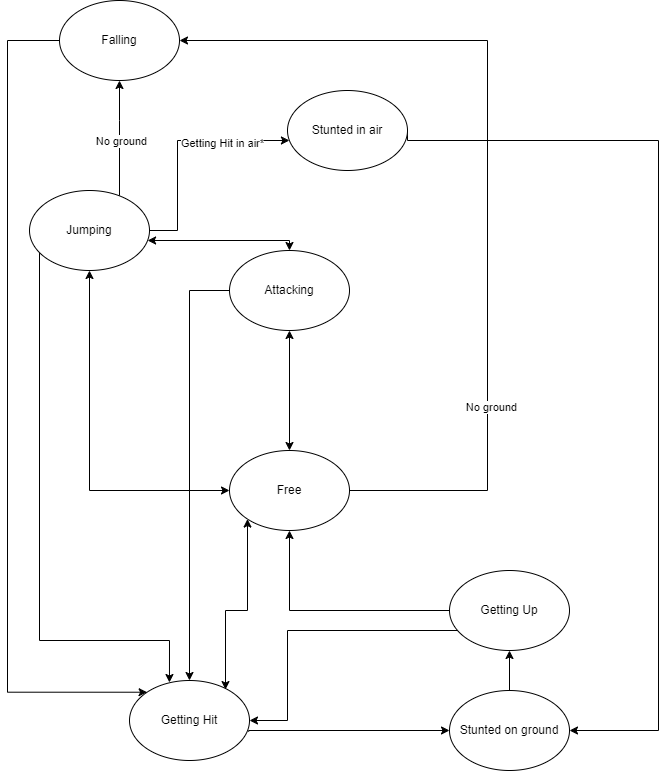

The diagram above was exported from draw.io. Its source (the exported page's mxGraphModel, read from the mxfile embedded in the PNG):
<mxGraphModel dx="684" dy="748" grid="1" gridSize="10" guides="1" tooltips="1" connect="1" arrows="1" fold="1" page="1" pageScale="1" pageWidth="850" pageHeight="1100" math="0" shadow="0">
  <root>
    <mxCell id="0" />
    <mxCell id="1" parent="0" />
    <mxCell id="78Kmrhi_Cz_zsYw1wyry-23" style="rounded=0;orthogonalLoop=1;jettySize=auto;html=1;strokeColor=default;edgeStyle=orthogonalEdgeStyle;" parent="1" source="78Kmrhi_Cz_zsYw1wyry-2" target="78Kmrhi_Cz_zsYw1wyry-3" edge="1">
      <mxGeometry relative="1" as="geometry">
        <Array as="points">
          <mxPoint x="252" y="310" />
        </Array>
      </mxGeometry>
    </mxCell>
    <mxCell id="78Kmrhi_Cz_zsYw1wyry-2" value="Attacking" style="ellipse;whiteSpace=wrap;html=1;" parent="1" vertex="1">
      <mxGeometry x="292" y="270" width="120" height="80" as="geometry" />
    </mxCell>
    <mxCell id="78Kmrhi_Cz_zsYw1wyry-12" style="rounded=0;orthogonalLoop=1;jettySize=auto;html=1;entryX=0;entryY=0.5;entryDx=0;entryDy=0;exitX=0.993;exitY=0.64;exitDx=0;exitDy=0;edgeStyle=orthogonalEdgeStyle;exitPerimeter=0;" parent="1" source="78Kmrhi_Cz_zsYw1wyry-3" target="78Kmrhi_Cz_zsYw1wyry-4" edge="1">
      <mxGeometry relative="1" as="geometry">
        <Array as="points">
          <mxPoint x="311" y="750" />
        </Array>
      </mxGeometry>
    </mxCell>
    <mxCell id="78Kmrhi_Cz_zsYw1wyry-3" value="Getting Hit" style="ellipse;whiteSpace=wrap;html=1;" parent="1" vertex="1">
      <mxGeometry x="192" y="700" width="120" height="80" as="geometry" />
    </mxCell>
    <mxCell id="78Kmrhi_Cz_zsYw1wyry-13" style="rounded=0;orthogonalLoop=1;jettySize=auto;html=1;" parent="1" source="78Kmrhi_Cz_zsYw1wyry-4" target="78Kmrhi_Cz_zsYw1wyry-5" edge="1">
      <mxGeometry relative="1" as="geometry" />
    </mxCell>
    <mxCell id="3lET5sTBuIsoZRyBjgrr-3" style="edgeStyle=orthogonalEdgeStyle;rounded=0;orthogonalLoop=1;jettySize=auto;html=1;entryX=1;entryY=0.5;entryDx=0;entryDy=0;endArrow=none;endFill=0;startArrow=classic;startFill=1;" edge="1" parent="1" source="78Kmrhi_Cz_zsYw1wyry-4" target="3lET5sTBuIsoZRyBjgrr-2">
      <mxGeometry relative="1" as="geometry">
        <mxPoint x="630" y="170" as="targetPoint" />
        <Array as="points">
          <mxPoint x="721" y="750" />
          <mxPoint x="721" y="160" />
        </Array>
      </mxGeometry>
    </mxCell>
    <mxCell id="78Kmrhi_Cz_zsYw1wyry-4" value="Stunted on ground" style="ellipse;whiteSpace=wrap;html=1;" parent="1" vertex="1">
      <mxGeometry x="512" y="710" width="120" height="80" as="geometry" />
    </mxCell>
    <mxCell id="78Kmrhi_Cz_zsYw1wyry-14" style="rounded=0;orthogonalLoop=1;jettySize=auto;html=1;startArrow=none;startFill=0;edgeStyle=orthogonalEdgeStyle;" parent="1" source="78Kmrhi_Cz_zsYw1wyry-5" target="78Kmrhi_Cz_zsYw1wyry-7" edge="1">
      <mxGeometry relative="1" as="geometry" />
    </mxCell>
    <mxCell id="78Kmrhi_Cz_zsYw1wyry-22" style="rounded=0;orthogonalLoop=1;jettySize=auto;html=1;entryX=1;entryY=0.5;entryDx=0;entryDy=0;edgeStyle=orthogonalEdgeStyle;" parent="1" source="78Kmrhi_Cz_zsYw1wyry-5" target="78Kmrhi_Cz_zsYw1wyry-3" edge="1">
      <mxGeometry relative="1" as="geometry">
        <Array as="points">
          <mxPoint x="350" y="650" />
          <mxPoint x="350" y="740" />
        </Array>
      </mxGeometry>
    </mxCell>
    <mxCell id="78Kmrhi_Cz_zsYw1wyry-5" value="Getting Up" style="ellipse;whiteSpace=wrap;html=1;" parent="1" vertex="1">
      <mxGeometry x="512" y="590" width="120" height="80" as="geometry" />
    </mxCell>
    <mxCell id="78Kmrhi_Cz_zsYw1wyry-15" style="rounded=0;orthogonalLoop=1;jettySize=auto;html=1;startArrow=classic;startFill=1;edgeStyle=orthogonalEdgeStyle;" parent="1" source="78Kmrhi_Cz_zsYw1wyry-6" target="78Kmrhi_Cz_zsYw1wyry-2" edge="1">
      <mxGeometry relative="1" as="geometry">
        <Array as="points">
          <mxPoint x="352" y="260" />
        </Array>
      </mxGeometry>
    </mxCell>
    <mxCell id="78Kmrhi_Cz_zsYw1wyry-21" style="rounded=0;orthogonalLoop=1;jettySize=auto;html=1;entryX=0.333;entryY=0.025;entryDx=0;entryDy=0;entryPerimeter=0;edgeStyle=orthogonalEdgeStyle;" parent="1" source="78Kmrhi_Cz_zsYw1wyry-6" target="78Kmrhi_Cz_zsYw1wyry-3" edge="1">
      <mxGeometry relative="1" as="geometry">
        <Array as="points">
          <mxPoint x="102" y="660" />
          <mxPoint x="232" y="660" />
        </Array>
      </mxGeometry>
    </mxCell>
    <mxCell id="78Kmrhi_Cz_zsYw1wyry-27" style="rounded=0;orthogonalLoop=1;jettySize=auto;html=1;entryX=0.5;entryY=1;entryDx=0;entryDy=0;edgeStyle=orthogonalEdgeStyle;" parent="1" source="78Kmrhi_Cz_zsYw1wyry-6" target="78Kmrhi_Cz_zsYw1wyry-26" edge="1">
      <mxGeometry relative="1" as="geometry">
        <Array as="points">
          <mxPoint x="182" y="140" />
          <mxPoint x="182" y="140" />
        </Array>
      </mxGeometry>
    </mxCell>
    <mxCell id="78Kmrhi_Cz_zsYw1wyry-35" value="No ground" style="edgeLabel;html=1;align=center;verticalAlign=middle;resizable=0;points=[];" parent="78Kmrhi_Cz_zsYw1wyry-27" connectable="0" vertex="1">
      <mxGeometry x="-0.0433" y="-1" relative="1" as="geometry">
        <mxPoint as="offset" />
      </mxGeometry>
    </mxCell>
    <mxCell id="3lET5sTBuIsoZRyBjgrr-5" style="edgeStyle=orthogonalEdgeStyle;rounded=0;orthogonalLoop=1;jettySize=auto;html=1;" edge="1" parent="1" source="78Kmrhi_Cz_zsYw1wyry-6" target="3lET5sTBuIsoZRyBjgrr-2">
      <mxGeometry relative="1" as="geometry">
        <Array as="points">
          <mxPoint x="240" y="250" />
          <mxPoint x="240" y="160" />
        </Array>
      </mxGeometry>
    </mxCell>
    <mxCell id="3lET5sTBuIsoZRyBjgrr-6" value="Getting Hit in air*" style="edgeLabel;html=1;align=center;verticalAlign=middle;resizable=0;points=[];" vertex="1" connectable="0" parent="3lET5sTBuIsoZRyBjgrr-5">
      <mxGeometry x="0.4107" y="-2" relative="1" as="geometry">
        <mxPoint as="offset" />
      </mxGeometry>
    </mxCell>
    <mxCell id="78Kmrhi_Cz_zsYw1wyry-6" value="Jumping" style="ellipse;whiteSpace=wrap;html=1;" parent="1" vertex="1">
      <mxGeometry x="92" y="210" width="120" height="80" as="geometry" />
    </mxCell>
    <mxCell id="78Kmrhi_Cz_zsYw1wyry-8" style="rounded=0;orthogonalLoop=1;jettySize=auto;html=1;entryX=0.8;entryY=0.113;entryDx=0;entryDy=0;endArrow=classic;endFill=1;startArrow=classic;startFill=1;edgeStyle=orthogonalEdgeStyle;entryPerimeter=0;" parent="1" source="78Kmrhi_Cz_zsYw1wyry-7" target="78Kmrhi_Cz_zsYw1wyry-3" edge="1">
      <mxGeometry relative="1" as="geometry">
        <Array as="points">
          <mxPoint x="310" y="630" />
          <mxPoint x="288" y="630" />
        </Array>
      </mxGeometry>
    </mxCell>
    <mxCell id="78Kmrhi_Cz_zsYw1wyry-10" style="rounded=0;orthogonalLoop=1;jettySize=auto;html=1;jumpStyle=none;startArrow=classic;startFill=1;edgeStyle=orthogonalEdgeStyle;" parent="1" source="78Kmrhi_Cz_zsYw1wyry-7" target="78Kmrhi_Cz_zsYw1wyry-6" edge="1">
      <mxGeometry relative="1" as="geometry" />
    </mxCell>
    <mxCell id="3lET5sTBuIsoZRyBjgrr-7" style="edgeStyle=orthogonalEdgeStyle;rounded=0;orthogonalLoop=1;jettySize=auto;html=1;entryX=0.5;entryY=1;entryDx=0;entryDy=0;startArrow=classic;startFill=1;" edge="1" parent="1" source="78Kmrhi_Cz_zsYw1wyry-7" target="78Kmrhi_Cz_zsYw1wyry-2">
      <mxGeometry relative="1" as="geometry" />
    </mxCell>
    <mxCell id="78Kmrhi_Cz_zsYw1wyry-7" value="Free" style="ellipse;whiteSpace=wrap;html=1;" parent="1" vertex="1">
      <mxGeometry x="292" y="470" width="120" height="80" as="geometry" />
    </mxCell>
    <mxCell id="78Kmrhi_Cz_zsYw1wyry-31" style="edgeStyle=orthogonalEdgeStyle;rounded=0;orthogonalLoop=1;jettySize=auto;html=1;entryX=1;entryY=0.5;entryDx=0;entryDy=0;exitX=1;exitY=0.5;exitDx=0;exitDy=0;" parent="1" source="78Kmrhi_Cz_zsYw1wyry-7" target="78Kmrhi_Cz_zsYw1wyry-26" edge="1">
      <mxGeometry relative="1" as="geometry">
        <mxPoint x="312" y="60" as="targetPoint" />
        <Array as="points">
          <mxPoint x="550" y="510" />
          <mxPoint x="550" y="60" />
        </Array>
        <mxPoint x="420" y="510" as="sourcePoint" />
      </mxGeometry>
    </mxCell>
    <mxCell id="78Kmrhi_Cz_zsYw1wyry-33" value="No ground" style="edgeLabel;html=1;align=center;verticalAlign=middle;resizable=0;points=[];" parent="78Kmrhi_Cz_zsYw1wyry-31" connectable="0" vertex="1">
      <mxGeometry x="-0.5053" y="-3" relative="1" as="geometry">
        <mxPoint as="offset" />
      </mxGeometry>
    </mxCell>
    <mxCell id="78Kmrhi_Cz_zsYw1wyry-28" style="rounded=0;orthogonalLoop=1;jettySize=auto;html=1;entryX=0;entryY=0;entryDx=0;entryDy=0;edgeStyle=orthogonalEdgeStyle;" parent="1" source="78Kmrhi_Cz_zsYw1wyry-26" target="78Kmrhi_Cz_zsYw1wyry-3" edge="1">
      <mxGeometry relative="1" as="geometry">
        <Array as="points">
          <mxPoint x="70" y="60" />
        </Array>
      </mxGeometry>
    </mxCell>
    <mxCell id="78Kmrhi_Cz_zsYw1wyry-26" value="Falling" style="ellipse;whiteSpace=wrap;html=1;" parent="1" vertex="1">
      <mxGeometry x="122" y="20" width="120" height="80" as="geometry" />
    </mxCell>
    <mxCell id="3lET5sTBuIsoZRyBjgrr-2" value="Stunted in air" style="ellipse;whiteSpace=wrap;html=1;" vertex="1" parent="1">
      <mxGeometry x="350" y="110" width="120" height="80" as="geometry" />
    </mxCell>
  </root>
</mxGraphModel>